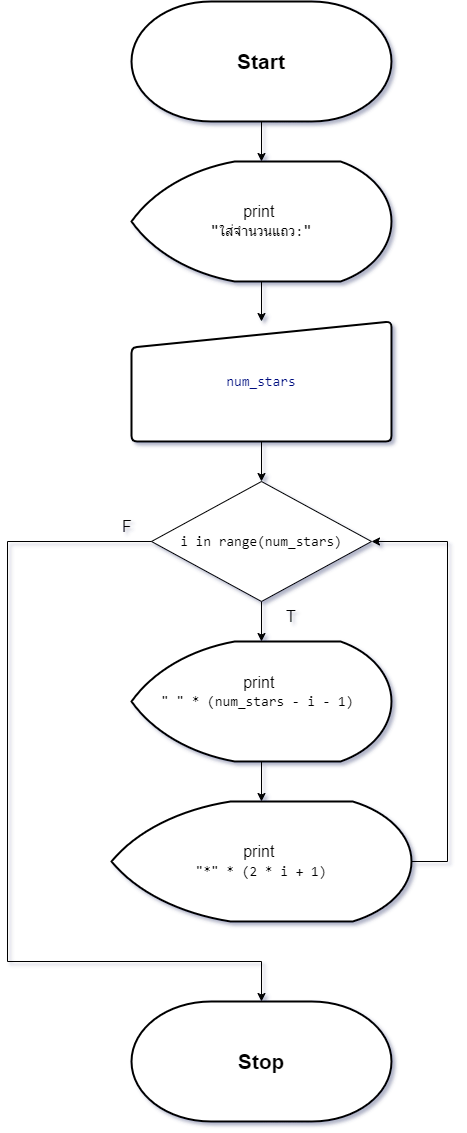

The diagram above was exported from draw.io. Its source (the exported page's mxGraphModel, read from the mxfile embedded in the PNG):
<mxGraphModel dx="1434" dy="738" grid="1" gridSize="10" guides="1" tooltips="1" connect="1" arrows="1" fold="1" page="1" pageScale="1" pageWidth="827" pageHeight="1169" math="0" shadow="0">
  <root>
    <mxCell id="0" />
    <mxCell id="1" parent="0" />
    <mxCell id="h4A4DJFyEhcsKV__63Zm-1" value="&lt;font style=&quot;font-size: 21px;&quot;&gt;&lt;b&gt;Start&lt;/b&gt;&lt;/font&gt;" style="strokeWidth=2;html=1;shape=mxgraph.flowchart.terminator;whiteSpace=wrap;" parent="1" vertex="1">
      <mxGeometry x="284" y="40" width="260" height="120" as="geometry" />
    </mxCell>
    <mxCell id="h4A4DJFyEhcsKV__63Zm-6" style="edgeStyle=orthogonalEdgeStyle;rounded=0;orthogonalLoop=1;jettySize=auto;html=1;entryX=0.5;entryY=0;entryDx=0;entryDy=0;" parent="1" source="h4A4DJFyEhcsKV__63Zm-2" target="h4A4DJFyEhcsKV__63Zm-5" edge="1">
      <mxGeometry relative="1" as="geometry" />
    </mxCell>
    <mxCell id="h4A4DJFyEhcsKV__63Zm-2" value="&lt;font style=&quot;font-size: 16px;&quot;&gt;print&amp;nbsp;&lt;/font&gt;&lt;div&gt;&lt;span style=&quot;font-family: Consolas, &amp;quot;Courier New&amp;quot;, monospace; white-space: pre;&quot;&gt;&lt;font style=&quot;font-size: 16px;&quot;&gt;&quot;&lt;/font&gt;&lt;/span&gt;&lt;span style=&quot;background-color: rgb(255, 255, 255); font-family: Consolas, &amp;quot;Courier New&amp;quot;, monospace; font-size: 14px; white-space: pre;&quot;&gt;ใส่จำนวนแถว:&lt;/span&gt;&lt;span style=&quot;font-family: Consolas, &amp;quot;Courier New&amp;quot;, monospace; font-size: 16px; white-space: pre; background-color: initial;&quot;&gt;&quot;&lt;/span&gt;&lt;br&gt;&lt;/div&gt;" style="strokeWidth=2;html=1;shape=mxgraph.flowchart.display;whiteSpace=wrap;" parent="1" vertex="1">
      <mxGeometry x="284" y="200" width="260" height="120" as="geometry" />
    </mxCell>
    <mxCell id="h4A4DJFyEhcsKV__63Zm-3" style="edgeStyle=orthogonalEdgeStyle;rounded=0;orthogonalLoop=1;jettySize=auto;html=1;entryX=0.5;entryY=0;entryDx=0;entryDy=0;entryPerimeter=0;" parent="1" source="h4A4DJFyEhcsKV__63Zm-1" target="h4A4DJFyEhcsKV__63Zm-2" edge="1">
      <mxGeometry relative="1" as="geometry" />
    </mxCell>
    <mxCell id="NWXcAlGU8hvPO0A-3wgM-7" value="" style="edgeStyle=orthogonalEdgeStyle;rounded=0;orthogonalLoop=1;jettySize=auto;html=1;" parent="1" source="h4A4DJFyEhcsKV__63Zm-5" target="NWXcAlGU8hvPO0A-3wgM-1" edge="1">
      <mxGeometry relative="1" as="geometry" />
    </mxCell>
    <mxCell id="h4A4DJFyEhcsKV__63Zm-5" value="&lt;div style=&quot;font-size: 16px;&quot;&gt;&lt;div style=&quot;font-family: Consolas, &amp;quot;Courier New&amp;quot;, monospace; font-size: 14px; line-height: 19px; white-space: pre;&quot;&gt;&lt;div style=&quot;background-color: rgb(255, 255, 255); line-height: 19px;&quot;&gt;&lt;span style=&quot;color: #001080;&quot;&gt;num_stars&lt;/span&gt;&lt;/div&gt;&lt;/div&gt;&lt;/div&gt;" style="html=1;strokeWidth=2;shape=manualInput;whiteSpace=wrap;rounded=1;size=26;arcSize=11;" parent="1" vertex="1">
      <mxGeometry x="284" y="360" width="260" height="120" as="geometry" />
    </mxCell>
    <mxCell id="NWXcAlGU8hvPO0A-3wgM-8" style="edgeStyle=orthogonalEdgeStyle;rounded=0;orthogonalLoop=1;jettySize=auto;html=1;entryX=1;entryY=0.5;entryDx=0;entryDy=0;" parent="1" source="h4A4DJFyEhcsKV__63Zm-9" target="NWXcAlGU8hvPO0A-3wgM-1" edge="1">
      <mxGeometry relative="1" as="geometry">
        <Array as="points">
          <mxPoint x="600" y="900" />
          <mxPoint x="600" y="580" />
        </Array>
      </mxGeometry>
    </mxCell>
    <mxCell id="h4A4DJFyEhcsKV__63Zm-9" value="&lt;font style=&quot;font-size: 16px;&quot;&gt;print&amp;nbsp;&lt;/font&gt;&lt;div&gt;&lt;div style=&quot;font-family: Consolas, &amp;quot;Courier New&amp;quot;, monospace; font-size: 14px; line-height: 19px; white-space: pre;&quot;&gt;&lt;div style=&quot;line-height: 19px;&quot;&gt;&lt;div style=&quot;line-height: 19px;&quot;&gt;&quot;*&quot; * (2 * i + 1)&lt;/div&gt;&lt;/div&gt;&lt;/div&gt;&lt;/div&gt;" style="strokeWidth=2;html=1;shape=mxgraph.flowchart.display;whiteSpace=wrap;" parent="1" vertex="1">
      <mxGeometry x="264" y="840" width="300" height="120" as="geometry" />
    </mxCell>
    <mxCell id="h4A4DJFyEhcsKV__63Zm-11" value="&lt;font style=&quot;font-size: 21px;&quot;&gt;&lt;b&gt;Stop&lt;/b&gt;&lt;/font&gt;" style="strokeWidth=2;html=1;shape=mxgraph.flowchart.terminator;whiteSpace=wrap;" parent="1" vertex="1">
      <mxGeometry x="284" y="1040" width="260" height="120" as="geometry" />
    </mxCell>
    <mxCell id="NWXcAlGU8hvPO0A-3wgM-3" value="" style="edgeStyle=orthogonalEdgeStyle;rounded=0;orthogonalLoop=1;jettySize=auto;html=1;" parent="1" source="NWXcAlGU8hvPO0A-3wgM-1" target="NWXcAlGU8hvPO0A-3wgM-2" edge="1">
      <mxGeometry relative="1" as="geometry" />
    </mxCell>
    <mxCell id="NWXcAlGU8hvPO0A-3wgM-1" value="&lt;div style=&quot;background-color: rgb(255, 255, 255); font-family: Consolas, &amp;quot;Courier New&amp;quot;, monospace; font-size: 14px; line-height: 19px; white-space: pre;&quot;&gt;i in range(num_stars)&lt;/div&gt;" style="rhombus;whiteSpace=wrap;html=1;" parent="1" vertex="1">
      <mxGeometry x="304" y="520" width="220" height="120" as="geometry" />
    </mxCell>
    <mxCell id="NWXcAlGU8hvPO0A-3wgM-4" value="" style="edgeStyle=orthogonalEdgeStyle;rounded=0;orthogonalLoop=1;jettySize=auto;html=1;" parent="1" source="NWXcAlGU8hvPO0A-3wgM-2" target="h4A4DJFyEhcsKV__63Zm-9" edge="1">
      <mxGeometry relative="1" as="geometry" />
    </mxCell>
    <mxCell id="NWXcAlGU8hvPO0A-3wgM-2" value="&lt;font style=&quot;font-size: 16px;&quot;&gt;print&amp;nbsp;&lt;/font&gt;&lt;div&gt;&lt;div style=&quot;font-family: Consolas, &amp;quot;Courier New&amp;quot;, monospace; font-size: 14px; line-height: 19px; white-space: pre;&quot;&gt;&quot; &quot; * (num_stars - i - 1) &lt;br&gt;&lt;/div&gt;&lt;div style=&quot;font-family: Consolas, &amp;quot;Courier New&amp;quot;, monospace; font-size: 14px; line-height: 19px; white-space: pre;&quot;&gt; &lt;/div&gt;&lt;/div&gt;" style="strokeWidth=2;html=1;shape=mxgraph.flowchart.display;whiteSpace=wrap;" parent="1" vertex="1">
      <mxGeometry x="284" y="680" width="260" height="120" as="geometry" />
    </mxCell>
    <mxCell id="NWXcAlGU8hvPO0A-3wgM-6" style="edgeStyle=orthogonalEdgeStyle;rounded=0;orthogonalLoop=1;jettySize=auto;html=1;entryX=0.5;entryY=0;entryDx=0;entryDy=0;entryPerimeter=0;exitX=0;exitY=0.5;exitDx=0;exitDy=0;" parent="1" source="NWXcAlGU8hvPO0A-3wgM-1" target="h4A4DJFyEhcsKV__63Zm-11" edge="1">
      <mxGeometry relative="1" as="geometry">
        <Array as="points">
          <mxPoint x="160" y="580" />
          <mxPoint x="160" y="1000" />
          <mxPoint x="414" y="1000" />
        </Array>
      </mxGeometry>
    </mxCell>
    <mxCell id="NWXcAlGU8hvPO0A-3wgM-9" value="T" style="text;html=1;align=center;verticalAlign=middle;whiteSpace=wrap;rounded=0;fontSize=16;fontStyle=0" parent="1" vertex="1">
      <mxGeometry x="414" y="640" width="60" height="30" as="geometry" />
    </mxCell>
    <mxCell id="NWXcAlGU8hvPO0A-3wgM-10" value="F" style="text;html=1;align=center;verticalAlign=middle;whiteSpace=wrap;rounded=0;fontSize=16;fontStyle=0" parent="1" vertex="1">
      <mxGeometry x="250" y="550" width="60" height="30" as="geometry" />
    </mxCell>
  </root>
</mxGraphModel>